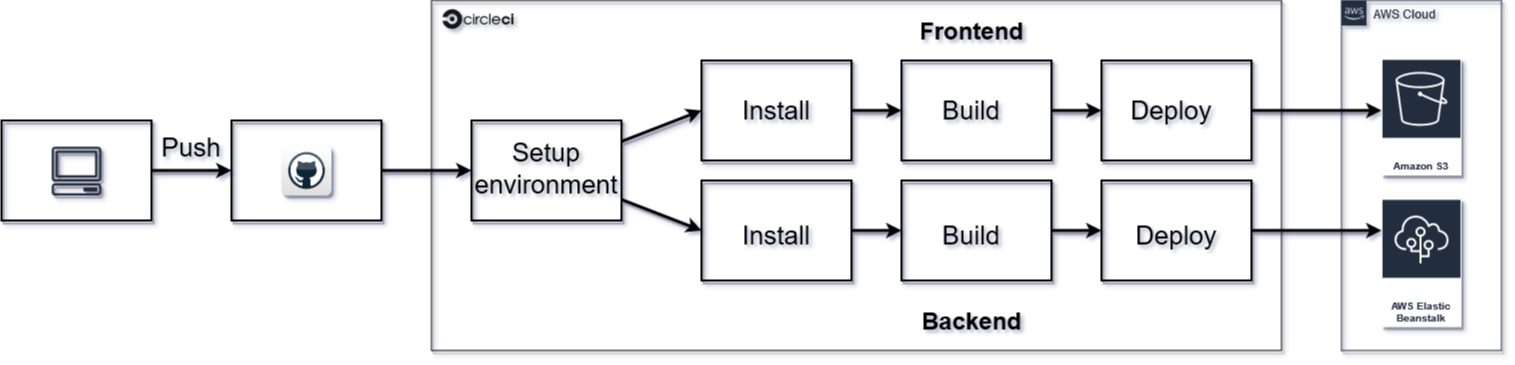

The diagram above was exported from draw.io. Its source (the exported page's mxGraphModel, read from the mxfile embedded in the PNG):
<mxGraphModel dx="2522" dy="780" grid="1" gridSize="10" guides="1" tooltips="1" connect="1" arrows="1" fold="1" page="1" pageScale="1" pageWidth="1100" pageHeight="850" math="0" shadow="1">
  <root>
    <mxCell id="0" />
    <mxCell id="1" parent="0" />
    <mxCell id="RtrrMliUYM2w-yWgP9Qe-95" value="" style="group" vertex="1" connectable="0" parent="1">
      <mxGeometry x="-1000" y="20" width="1500" height="350" as="geometry" />
    </mxCell>
    <mxCell id="RtrrMliUYM2w-yWgP9Qe-24" value="" style="group" vertex="1" connectable="0" parent="RtrrMliUYM2w-yWgP9Qe-95">
      <mxGeometry y="120" width="380" height="100" as="geometry" />
    </mxCell>
    <mxCell id="RtrrMliUYM2w-yWgP9Qe-19" value="" style="rounded=0;arcSize=10;fillColor=none;gradientColor=none;strokeWidth=2;shadow=1;labelBackgroundColor=none;labelBorderColor=none;sketch=0;fontSize=26;fontColor=#000000;glass=0;" vertex="1" parent="RtrrMliUYM2w-yWgP9Qe-24">
      <mxGeometry width="150" height="100" as="geometry" />
    </mxCell>
    <mxCell id="RtrrMliUYM2w-yWgP9Qe-22" value="" style="rounded=0;arcSize=10;fillColor=none;gradientColor=none;strokeWidth=2;shadow=1;labelBackgroundColor=none;labelBorderColor=none;sketch=0;fontSize=26;fontColor=#000000;glass=0;" vertex="1" parent="RtrrMliUYM2w-yWgP9Qe-24">
      <mxGeometry x="230" width="150" height="100" as="geometry" />
    </mxCell>
    <mxCell id="RtrrMliUYM2w-yWgP9Qe-23" style="edgeStyle=orthogonalEdgeStyle;orthogonalLoop=1;jettySize=auto;html=1;entryX=0;entryY=0.5;entryDx=0;entryDy=0;fontSize=26;fontColor=#000000;strokeWidth=3;endArrow=classic;endFill=1;strokeColor=default;shadow=1;sketch=0;" edge="1" parent="RtrrMliUYM2w-yWgP9Qe-24" source="RtrrMliUYM2w-yWgP9Qe-19" target="RtrrMliUYM2w-yWgP9Qe-22">
      <mxGeometry relative="1" as="geometry" />
    </mxCell>
    <mxCell id="RtrrMliUYM2w-yWgP9Qe-25" value="Push" style="text;html=1;strokeColor=none;fillColor=none;align=center;verticalAlign=middle;whiteSpace=wrap;rounded=0;shadow=1;glass=0;labelBackgroundColor=none;labelBorderColor=none;sketch=0;fontSize=26;fontColor=#000000;" vertex="1" parent="RtrrMliUYM2w-yWgP9Qe-24">
      <mxGeometry x="165" y="20" width="50" height="14" as="geometry" />
    </mxCell>
    <mxCell id="RtrrMliUYM2w-yWgP9Qe-7" value="" style="sketch=0;outlineConnect=0;fontColor=#232F3E;gradientColor=none;fillColor=#232F3D;strokeColor=none;dashed=0;verticalLabelPosition=bottom;verticalAlign=top;align=center;html=1;fontSize=12;fontStyle=0;aspect=fixed;pointerEvents=1;shape=mxgraph.aws4.client;shadow=1;labelBackgroundColor=none;labelBorderColor=none;" vertex="1" parent="RtrrMliUYM2w-yWgP9Qe-24">
      <mxGeometry x="50" y="26.279999999999987" width="50" height="48.72" as="geometry" />
    </mxCell>
    <mxCell id="RtrrMliUYM2w-yWgP9Qe-14" value="" style="dashed=0;outlineConnect=0;html=1;align=center;labelPosition=center;verticalLabelPosition=bottom;verticalAlign=top;shape=mxgraph.webicons.github;gradientColor=#DFDEDE;shadow=1;labelBackgroundColor=none;labelBorderColor=none;sketch=0;fontSize=26;fontColor=#000000;strokeColor=#000000;strokeWidth=2;aspect=fixed;" vertex="1" parent="RtrrMliUYM2w-yWgP9Qe-24">
      <mxGeometry x="280" y="25" width="50" height="50" as="geometry" />
    </mxCell>
    <mxCell id="RtrrMliUYM2w-yWgP9Qe-80" value="" style="group" vertex="1" connectable="0" parent="RtrrMliUYM2w-yWgP9Qe-95">
      <mxGeometry x="470" y="60" width="845" height="257.5" as="geometry" />
    </mxCell>
    <mxCell id="RtrrMliUYM2w-yWgP9Qe-92" value="" style="group" vertex="1" connectable="0" parent="RtrrMliUYM2w-yWgP9Qe-80">
      <mxGeometry x="-40" y="-60" width="850" height="350" as="geometry" />
    </mxCell>
    <mxCell id="RtrrMliUYM2w-yWgP9Qe-66" value="" style="outlineConnect=0;gradientColor=none;html=1;whiteSpace=wrap;fontSize=12;fontStyle=0;strokeColor=#000000;fillColor=none;verticalAlign=top;align=center;fontColor=#000000;spacingTop=3;rounded=0;shadow=1;glass=0;labelBackgroundColor=none;labelBorderColor=none;sketch=0;" vertex="1" parent="RtrrMliUYM2w-yWgP9Qe-92">
      <mxGeometry width="850" height="350.00000000000006" as="geometry" />
    </mxCell>
    <mxCell id="RtrrMliUYM2w-yWgP9Qe-67" value="" style="shape=image;verticalLabelPosition=bottom;labelBackgroundColor=#ffffff;verticalAlign=top;aspect=fixed;imageAspect=0;image=data:image/svg+xml,(base64 omitted: 3768 chars);" vertex="1" parent="RtrrMliUYM2w-yWgP9Qe-92">
      <mxGeometry x="9.340659340659341" width="74.72527472527473" height="37.362637362637365" as="geometry" />
    </mxCell>
    <mxCell id="RtrrMliUYM2w-yWgP9Qe-53" value="" style="rounded=0;arcSize=10;fillColor=none;gradientColor=none;strokeWidth=2;shadow=1;labelBackgroundColor=none;labelBorderColor=none;sketch=0;fontSize=26;fontColor=#000000;glass=0;" vertex="1" parent="RtrrMliUYM2w-yWgP9Qe-80">
      <mxGeometry x="230" y="120" width="150" height="100" as="geometry" />
    </mxCell>
    <mxCell id="RtrrMliUYM2w-yWgP9Qe-68" value="" style="rounded=0;arcSize=10;fillColor=none;gradientColor=none;strokeWidth=2;shadow=1;labelBackgroundColor=none;labelBorderColor=none;sketch=0;fontSize=26;fontColor=#000000;glass=0;" vertex="1" parent="RtrrMliUYM2w-yWgP9Qe-80">
      <mxGeometry x="230" width="150" height="100" as="geometry" />
    </mxCell>
    <mxCell id="RtrrMliUYM2w-yWgP9Qe-69" value="" style="rounded=0;arcSize=10;fillColor=none;gradientColor=none;strokeWidth=2;shadow=1;labelBackgroundColor=none;labelBorderColor=none;sketch=0;fontSize=26;fontColor=#000000;glass=0;" vertex="1" parent="RtrrMliUYM2w-yWgP9Qe-80">
      <mxGeometry x="430" y="120" width="150" height="100" as="geometry" />
    </mxCell>
    <mxCell id="RtrrMliUYM2w-yWgP9Qe-78" style="edgeStyle=none;sketch=0;orthogonalLoop=1;jettySize=auto;html=1;entryX=0;entryY=0.5;entryDx=0;entryDy=0;shadow=1;fontSize=26;fontColor=#000000;endArrow=classic;endFill=1;strokeColor=default;strokeWidth=3;" edge="1" parent="RtrrMliUYM2w-yWgP9Qe-80" source="RtrrMliUYM2w-yWgP9Qe-53" target="RtrrMliUYM2w-yWgP9Qe-69">
      <mxGeometry relative="1" as="geometry" />
    </mxCell>
    <mxCell id="RtrrMliUYM2w-yWgP9Qe-70" value="" style="rounded=0;arcSize=10;fillColor=none;gradientColor=none;strokeWidth=2;shadow=1;labelBackgroundColor=none;labelBorderColor=none;sketch=0;fontSize=26;fontColor=#000000;glass=0;" vertex="1" parent="RtrrMliUYM2w-yWgP9Qe-80">
      <mxGeometry x="630" y="120" width="150" height="100" as="geometry" />
    </mxCell>
    <mxCell id="RtrrMliUYM2w-yWgP9Qe-79" style="edgeStyle=none;sketch=0;orthogonalLoop=1;jettySize=auto;html=1;entryX=0;entryY=0.5;entryDx=0;entryDy=0;shadow=1;fontSize=26;fontColor=#000000;endArrow=classic;endFill=1;strokeColor=default;strokeWidth=3;" edge="1" parent="RtrrMliUYM2w-yWgP9Qe-80" source="RtrrMliUYM2w-yWgP9Qe-69" target="RtrrMliUYM2w-yWgP9Qe-70">
      <mxGeometry relative="1" as="geometry" />
    </mxCell>
    <mxCell id="RtrrMliUYM2w-yWgP9Qe-74" style="edgeStyle=none;sketch=0;orthogonalLoop=1;jettySize=auto;html=1;entryX=0;entryY=0.5;entryDx=0;entryDy=0;shadow=1;fontSize=26;fontColor=#000000;endArrow=classic;endFill=1;strokeColor=default;strokeWidth=3;" edge="1" parent="RtrrMliUYM2w-yWgP9Qe-80" source="RtrrMliUYM2w-yWgP9Qe-71" target="RtrrMliUYM2w-yWgP9Qe-68">
      <mxGeometry relative="1" as="geometry" />
    </mxCell>
    <mxCell id="RtrrMliUYM2w-yWgP9Qe-75" style="edgeStyle=none;sketch=0;orthogonalLoop=1;jettySize=auto;html=1;entryX=0;entryY=0.5;entryDx=0;entryDy=0;shadow=1;fontSize=26;fontColor=#000000;endArrow=classic;endFill=1;strokeColor=default;strokeWidth=3;" edge="1" parent="RtrrMliUYM2w-yWgP9Qe-80" source="RtrrMliUYM2w-yWgP9Qe-71" target="RtrrMliUYM2w-yWgP9Qe-53">
      <mxGeometry relative="1" as="geometry" />
    </mxCell>
    <mxCell id="RtrrMliUYM2w-yWgP9Qe-71" value="" style="rounded=0;arcSize=10;fillColor=none;gradientColor=none;strokeWidth=2;shadow=1;labelBackgroundColor=none;labelBorderColor=none;sketch=0;fontSize=26;fontColor=#000000;glass=0;" vertex="1" parent="RtrrMliUYM2w-yWgP9Qe-80">
      <mxGeometry y="60" width="150" height="100" as="geometry" />
    </mxCell>
    <mxCell id="RtrrMliUYM2w-yWgP9Qe-72" value="" style="rounded=0;arcSize=10;fillColor=none;gradientColor=none;strokeWidth=2;shadow=1;labelBackgroundColor=none;labelBorderColor=none;sketch=0;fontSize=26;fontColor=#000000;glass=0;" vertex="1" parent="RtrrMliUYM2w-yWgP9Qe-80">
      <mxGeometry x="430" width="150" height="100" as="geometry" />
    </mxCell>
    <mxCell id="RtrrMliUYM2w-yWgP9Qe-76" style="edgeStyle=none;sketch=0;orthogonalLoop=1;jettySize=auto;html=1;entryX=0;entryY=0.5;entryDx=0;entryDy=0;shadow=1;fontSize=26;fontColor=#000000;endArrow=classic;endFill=1;strokeColor=default;strokeWidth=3;" edge="1" parent="RtrrMliUYM2w-yWgP9Qe-80" source="RtrrMliUYM2w-yWgP9Qe-68" target="RtrrMliUYM2w-yWgP9Qe-72">
      <mxGeometry relative="1" as="geometry" />
    </mxCell>
    <mxCell id="RtrrMliUYM2w-yWgP9Qe-73" value="" style="rounded=0;arcSize=10;fillColor=none;gradientColor=none;strokeWidth=2;shadow=1;labelBackgroundColor=none;labelBorderColor=none;sketch=0;fontSize=26;fontColor=#000000;glass=0;" vertex="1" parent="RtrrMliUYM2w-yWgP9Qe-80">
      <mxGeometry x="630" width="150" height="100" as="geometry" />
    </mxCell>
    <mxCell id="RtrrMliUYM2w-yWgP9Qe-77" style="edgeStyle=none;sketch=0;orthogonalLoop=1;jettySize=auto;html=1;entryX=0;entryY=0.5;entryDx=0;entryDy=0;shadow=1;fontSize=26;fontColor=#000000;endArrow=classic;endFill=1;strokeColor=default;strokeWidth=3;" edge="1" parent="RtrrMliUYM2w-yWgP9Qe-80" source="RtrrMliUYM2w-yWgP9Qe-72" target="RtrrMliUYM2w-yWgP9Qe-73">
      <mxGeometry relative="1" as="geometry" />
    </mxCell>
    <mxCell id="RtrrMliUYM2w-yWgP9Qe-81" value="Setup environment" style="text;html=1;strokeColor=none;fillColor=none;align=center;verticalAlign=middle;whiteSpace=wrap;rounded=0;shadow=1;glass=0;labelBackgroundColor=none;labelBorderColor=none;sketch=0;fontSize=26;fontColor=#000000;" vertex="1" parent="RtrrMliUYM2w-yWgP9Qe-80">
      <mxGeometry x="45" y="100" width="60" height="15" as="geometry" />
    </mxCell>
    <mxCell id="RtrrMliUYM2w-yWgP9Qe-82" value="Install" style="text;html=1;strokeColor=none;fillColor=none;align=center;verticalAlign=middle;whiteSpace=wrap;rounded=0;shadow=1;glass=0;labelBackgroundColor=none;labelBorderColor=none;sketch=0;fontSize=26;fontColor=#000000;" vertex="1" parent="RtrrMliUYM2w-yWgP9Qe-80">
      <mxGeometry x="275" y="35" width="60" height="30" as="geometry" />
    </mxCell>
    <mxCell id="RtrrMliUYM2w-yWgP9Qe-83" value="Install" style="text;html=1;strokeColor=none;fillColor=none;align=center;verticalAlign=middle;whiteSpace=wrap;rounded=0;shadow=1;glass=0;labelBackgroundColor=none;labelBorderColor=none;sketch=0;fontSize=26;fontColor=#000000;" vertex="1" parent="RtrrMliUYM2w-yWgP9Qe-80">
      <mxGeometry x="275" y="160" width="60" height="30" as="geometry" />
    </mxCell>
    <mxCell id="RtrrMliUYM2w-yWgP9Qe-84" value="Build" style="text;html=1;strokeColor=none;fillColor=none;align=center;verticalAlign=middle;whiteSpace=wrap;rounded=0;shadow=1;glass=0;labelBackgroundColor=none;labelBorderColor=none;sketch=0;fontSize=26;fontColor=#000000;" vertex="1" parent="RtrrMliUYM2w-yWgP9Qe-80">
      <mxGeometry x="470" y="35" width="60" height="30" as="geometry" />
    </mxCell>
    <mxCell id="RtrrMliUYM2w-yWgP9Qe-85" value="Build" style="text;html=1;strokeColor=none;fillColor=none;align=center;verticalAlign=middle;whiteSpace=wrap;rounded=0;shadow=1;glass=0;labelBackgroundColor=none;labelBorderColor=none;sketch=0;fontSize=26;fontColor=#000000;" vertex="1" parent="RtrrMliUYM2w-yWgP9Qe-80">
      <mxGeometry x="470" y="160" width="60" height="30" as="geometry" />
    </mxCell>
    <mxCell id="RtrrMliUYM2w-yWgP9Qe-86" value="Deploy" style="text;html=1;strokeColor=none;fillColor=none;align=center;verticalAlign=middle;whiteSpace=wrap;rounded=0;shadow=1;glass=0;labelBackgroundColor=none;labelBorderColor=none;sketch=0;fontSize=26;fontColor=#000000;" vertex="1" parent="RtrrMliUYM2w-yWgP9Qe-80">
      <mxGeometry x="670" y="35" width="60" height="30" as="geometry" />
    </mxCell>
    <mxCell id="RtrrMliUYM2w-yWgP9Qe-87" value="Deploy" style="text;html=1;strokeColor=none;fillColor=none;align=center;verticalAlign=middle;whiteSpace=wrap;rounded=0;shadow=1;glass=0;labelBackgroundColor=none;labelBorderColor=none;sketch=0;fontSize=26;fontColor=#000000;" vertex="1" parent="RtrrMliUYM2w-yWgP9Qe-80">
      <mxGeometry x="675" y="160" width="60" height="30" as="geometry" />
    </mxCell>
    <mxCell id="RtrrMliUYM2w-yWgP9Qe-88" value="Frontend" style="text;strokeColor=none;fillColor=none;html=1;fontSize=24;fontStyle=1;verticalAlign=middle;align=center;rounded=0;shadow=1;glass=0;labelBackgroundColor=none;labelBorderColor=none;sketch=0;fontColor=#000000;" vertex="1" parent="RtrrMliUYM2w-yWgP9Qe-95">
      <mxGeometry x="920" y="10" width="100" height="40" as="geometry" />
    </mxCell>
    <mxCell id="RtrrMliUYM2w-yWgP9Qe-89" value="Backend" style="text;strokeColor=none;fillColor=none;html=1;fontSize=24;fontStyle=1;verticalAlign=middle;align=center;rounded=0;shadow=1;glass=0;labelBackgroundColor=none;labelBorderColor=none;sketch=0;fontColor=#000000;" vertex="1" parent="RtrrMliUYM2w-yWgP9Qe-95">
      <mxGeometry x="920" y="300" width="100" height="40" as="geometry" />
    </mxCell>
    <mxCell id="RtrrMliUYM2w-yWgP9Qe-90" style="edgeStyle=none;sketch=0;orthogonalLoop=1;jettySize=auto;html=1;entryX=0;entryY=0.5;entryDx=0;entryDy=0;shadow=1;fontSize=26;fontColor=#000000;endArrow=classic;endFill=1;strokeColor=default;strokeWidth=3;" edge="1" parent="RtrrMliUYM2w-yWgP9Qe-95" source="RtrrMliUYM2w-yWgP9Qe-22" target="RtrrMliUYM2w-yWgP9Qe-71">
      <mxGeometry relative="1" as="geometry" />
    </mxCell>
    <mxCell id="RtrrMliUYM2w-yWgP9Qe-91" value="" style="group" vertex="1" connectable="0" parent="RtrrMliUYM2w-yWgP9Qe-95">
      <mxGeometry x="1340" width="160" height="350" as="geometry" />
    </mxCell>
    <mxCell id="RtrrMliUYM2w-yWgP9Qe-6" value="Amazon S3" style="sketch=0;outlineConnect=0;fontColor=#232F3E;gradientColor=none;strokeColor=#ffffff;fillColor=#232F3E;dashed=0;verticalLabelPosition=middle;verticalAlign=bottom;align=center;html=1;whiteSpace=wrap;fontSize=10;fontStyle=1;spacing=3;shape=mxgraph.aws4.productIcon;prIcon=mxgraph.aws4.s3;shadow=1;labelBackgroundColor=none;labelBorderColor=none;" vertex="1" parent="RtrrMliUYM2w-yWgP9Qe-91">
      <mxGeometry x="40" y="58.333333333333336" width="80" height="116.66666666666667" as="geometry" />
    </mxCell>
    <mxCell id="RtrrMliUYM2w-yWgP9Qe-8" value="AWS Cloud" style="points=[[0,0],[0.25,0],[0.5,0],[0.75,0],[1,0],[1,0.25],[1,0.5],[1,0.75],[1,1],[0.75,1],[0.5,1],[0.25,1],[0,1],[0,0.75],[0,0.5],[0,0.25]];outlineConnect=0;gradientColor=none;html=1;whiteSpace=wrap;fontSize=12;fontStyle=0;container=1;pointerEvents=0;collapsible=0;recursiveResize=0;shape=mxgraph.aws4.group;grIcon=mxgraph.aws4.group_aws_cloud_alt;strokeColor=#232F3E;fillColor=none;verticalAlign=top;align=left;spacingLeft=30;fontColor=#232F3E;dashed=0;shadow=1;labelBackgroundColor=none;labelBorderColor=none;sketch=0;" vertex="1" parent="RtrrMliUYM2w-yWgP9Qe-91">
      <mxGeometry width="160" height="350" as="geometry" />
    </mxCell>
    <mxCell id="RtrrMliUYM2w-yWgP9Qe-20" value="AWS Elastic Beanstalk" style="sketch=0;outlineConnect=0;fontColor=#232F3E;gradientColor=none;strokeColor=#ffffff;fillColor=#232F3E;dashed=0;verticalLabelPosition=middle;verticalAlign=bottom;align=center;html=1;whiteSpace=wrap;fontSize=10;fontStyle=1;spacing=3;shape=mxgraph.aws4.productIcon;prIcon=mxgraph.aws4.elastic_beanstalk;rounded=0;shadow=1;glass=0;labelBackgroundColor=none;labelBorderColor=none;" vertex="1" parent="RtrrMliUYM2w-yWgP9Qe-91">
      <mxGeometry x="40" y="198.33333333333334" width="80" height="128.33333333333334" as="geometry" />
    </mxCell>
    <mxCell id="RtrrMliUYM2w-yWgP9Qe-93" style="edgeStyle=none;sketch=0;orthogonalLoop=1;jettySize=auto;html=1;shadow=1;fontSize=26;fontColor=#000000;endArrow=classic;endFill=1;strokeColor=default;strokeWidth=3;" edge="1" parent="RtrrMliUYM2w-yWgP9Qe-95" source="RtrrMliUYM2w-yWgP9Qe-73">
      <mxGeometry relative="1" as="geometry">
        <mxPoint x="1380" y="110" as="targetPoint" />
      </mxGeometry>
    </mxCell>
    <mxCell id="RtrrMliUYM2w-yWgP9Qe-94" style="edgeStyle=none;sketch=0;orthogonalLoop=1;jettySize=auto;html=1;shadow=1;fontSize=26;fontColor=#000000;endArrow=classic;endFill=1;strokeColor=default;strokeWidth=3;" edge="1" parent="RtrrMliUYM2w-yWgP9Qe-95" source="RtrrMliUYM2w-yWgP9Qe-70">
      <mxGeometry relative="1" as="geometry">
        <mxPoint x="1380" y="230" as="targetPoint" />
      </mxGeometry>
    </mxCell>
  </root>
</mxGraphModel>